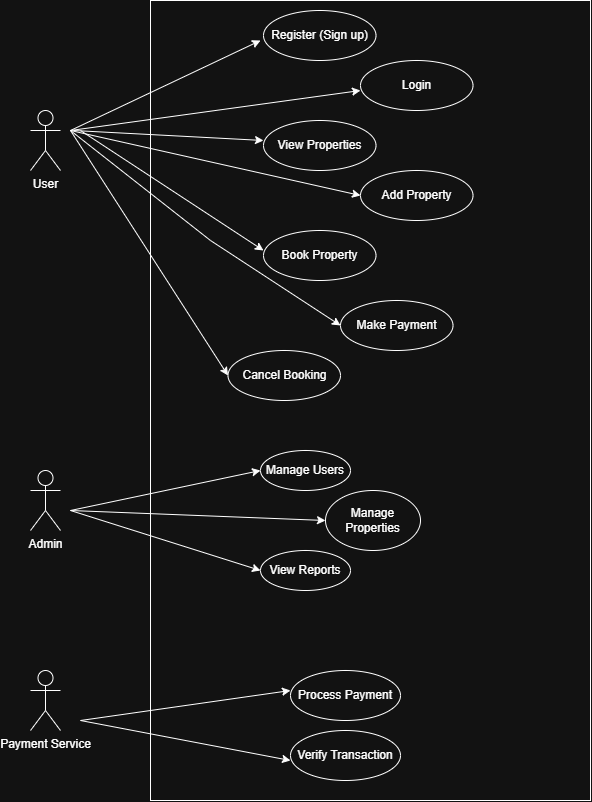

The diagram above was exported from draw.io. Its source (the exported page's mxGraphModel, read from the mxfile embedded in the PNG):
<mxGraphModel dx="1564" dy="733" grid="1" gridSize="10" guides="1" tooltips="1" connect="1" arrows="1" fold="1" page="1" pageScale="1" pageWidth="850" pageHeight="1100" math="0" shadow="0">
  <root>
    <mxCell id="0" />
    <mxCell id="1" parent="0" />
    <mxCell id="8BI51BIimXwMKKQaoZFT-32" value="" style="rounded=0;whiteSpace=wrap;html=1;" vertex="1" parent="1">
      <mxGeometry x="200" width="440" height="800" as="geometry" />
    </mxCell>
    <mxCell id="8BI51BIimXwMKKQaoZFT-1" value="User" style="shape=umlActor;verticalLabelPosition=bottom;verticalAlign=top;html=1;outlineConnect=0;" vertex="1" parent="1">
      <mxGeometry x="80" y="110" width="30" height="60" as="geometry" />
    </mxCell>
    <mxCell id="8BI51BIimXwMKKQaoZFT-2" value="Admin" style="shape=umlActor;verticalLabelPosition=bottom;verticalAlign=top;html=1;outlineConnect=0;" vertex="1" parent="1">
      <mxGeometry x="80" y="470" width="30" height="60" as="geometry" />
    </mxCell>
    <mxCell id="8BI51BIimXwMKKQaoZFT-3" value="Payment Service" style="shape=umlActor;verticalLabelPosition=bottom;verticalAlign=top;html=1;outlineConnect=0;" vertex="1" parent="1">
      <mxGeometry x="80" y="670" width="30" height="60" as="geometry" />
    </mxCell>
    <mxCell id="8BI51BIimXwMKKQaoZFT-6" value="Manage Users" style="ellipse;whiteSpace=wrap;html=1;" vertex="1" parent="1">
      <mxGeometry x="310" y="450" width="90" height="40" as="geometry" />
    </mxCell>
    <mxCell id="8BI51BIimXwMKKQaoZFT-7" value="Manage Properties" style="ellipse;whiteSpace=wrap;html=1;" vertex="1" parent="1">
      <mxGeometry x="375" y="490" width="95" height="60" as="geometry" />
    </mxCell>
    <mxCell id="8BI51BIimXwMKKQaoZFT-8" value="View Reports" style="ellipse;whiteSpace=wrap;html=1;" vertex="1" parent="1">
      <mxGeometry x="310" y="550" width="90" height="40" as="geometry" />
    </mxCell>
    <mxCell id="8BI51BIimXwMKKQaoZFT-9" value="" style="endArrow=classic;html=1;rounded=0;" edge="1" parent="1">
      <mxGeometry width="50" height="50" relative="1" as="geometry">
        <mxPoint x="120" y="510" as="sourcePoint" />
        <mxPoint x="310" y="470" as="targetPoint" />
      </mxGeometry>
    </mxCell>
    <mxCell id="8BI51BIimXwMKKQaoZFT-10" value="" style="endArrow=classic;html=1;rounded=0;" edge="1" parent="1">
      <mxGeometry width="50" height="50" relative="1" as="geometry">
        <mxPoint x="120" y="510" as="sourcePoint" />
        <mxPoint x="310" y="570" as="targetPoint" />
      </mxGeometry>
    </mxCell>
    <mxCell id="8BI51BIimXwMKKQaoZFT-11" value="" style="endArrow=classic;html=1;rounded=0;" edge="1" parent="1">
      <mxGeometry width="50" height="50" relative="1" as="geometry">
        <mxPoint x="120" y="510" as="sourcePoint" />
        <mxPoint x="375" y="520" as="targetPoint" />
      </mxGeometry>
    </mxCell>
    <mxCell id="8BI51BIimXwMKKQaoZFT-12" value="Process Payment" style="ellipse;whiteSpace=wrap;html=1;" vertex="1" parent="1">
      <mxGeometry x="340" y="670" width="110" height="50" as="geometry" />
    </mxCell>
    <mxCell id="8BI51BIimXwMKKQaoZFT-13" value="Verify Transaction" style="ellipse;whiteSpace=wrap;html=1;" vertex="1" parent="1">
      <mxGeometry x="340" y="730" width="110" height="50" as="geometry" />
    </mxCell>
    <mxCell id="8BI51BIimXwMKKQaoZFT-14" value="" style="endArrow=classic;html=1;rounded=0;" edge="1" parent="1">
      <mxGeometry width="50" height="50" relative="1" as="geometry">
        <mxPoint x="130" y="720" as="sourcePoint" />
        <mxPoint x="340" y="690" as="targetPoint" />
      </mxGeometry>
    </mxCell>
    <mxCell id="8BI51BIimXwMKKQaoZFT-15" value="" style="endArrow=classic;html=1;rounded=0;" edge="1" parent="1">
      <mxGeometry width="50" height="50" relative="1" as="geometry">
        <mxPoint x="130" y="720" as="sourcePoint" />
        <mxPoint x="340" y="760" as="targetPoint" />
      </mxGeometry>
    </mxCell>
    <mxCell id="8BI51BIimXwMKKQaoZFT-16" value="Register (Sign up)" style="ellipse;whiteSpace=wrap;html=1;" vertex="1" parent="1">
      <mxGeometry x="313" y="10" width="112.5" height="50" as="geometry" />
    </mxCell>
    <mxCell id="8BI51BIimXwMKKQaoZFT-17" value="View Properties" style="ellipse;whiteSpace=wrap;html=1;" vertex="1" parent="1">
      <mxGeometry x="313" y="120" width="112.5" height="50" as="geometry" />
    </mxCell>
    <mxCell id="8BI51BIimXwMKKQaoZFT-18" value="Add Property" style="ellipse;whiteSpace=wrap;html=1;" vertex="1" parent="1">
      <mxGeometry x="410" y="170" width="112.5" height="50" as="geometry" />
    </mxCell>
    <mxCell id="8BI51BIimXwMKKQaoZFT-19" value="Login" style="ellipse;whiteSpace=wrap;html=1;" vertex="1" parent="1">
      <mxGeometry x="410" y="60" width="112.5" height="50" as="geometry" />
    </mxCell>
    <mxCell id="8BI51BIimXwMKKQaoZFT-20" value="Make Payment" style="ellipse;whiteSpace=wrap;html=1;" vertex="1" parent="1">
      <mxGeometry x="390" y="300" width="112.5" height="50" as="geometry" />
    </mxCell>
    <mxCell id="8BI51BIimXwMKKQaoZFT-21" value="Book Property" style="ellipse;whiteSpace=wrap;html=1;" vertex="1" parent="1">
      <mxGeometry x="313" y="230" width="112.5" height="50" as="geometry" />
    </mxCell>
    <mxCell id="8BI51BIimXwMKKQaoZFT-22" value="Cancel Booking" style="ellipse;whiteSpace=wrap;html=1;" vertex="1" parent="1">
      <mxGeometry x="277.5" y="350" width="112.5" height="50" as="geometry" />
    </mxCell>
    <mxCell id="8BI51BIimXwMKKQaoZFT-23" value="" style="endArrow=classic;html=1;rounded=0;" edge="1" parent="1">
      <mxGeometry width="50" height="50" relative="1" as="geometry">
        <mxPoint x="120" y="130" as="sourcePoint" />
        <mxPoint x="310" y="40" as="targetPoint" />
      </mxGeometry>
    </mxCell>
    <mxCell id="8BI51BIimXwMKKQaoZFT-24" value="" style="endArrow=classic;html=1;rounded=0;" edge="1" parent="1">
      <mxGeometry width="50" height="50" relative="1" as="geometry">
        <mxPoint x="120" y="130" as="sourcePoint" />
        <mxPoint x="410" y="90" as="targetPoint" />
      </mxGeometry>
    </mxCell>
    <mxCell id="8BI51BIimXwMKKQaoZFT-25" value="" style="endArrow=classic;html=1;rounded=0;" edge="1" parent="1">
      <mxGeometry width="50" height="50" relative="1" as="geometry">
        <mxPoint x="123" y="130" as="sourcePoint" />
        <mxPoint x="313" y="140" as="targetPoint" />
      </mxGeometry>
    </mxCell>
    <mxCell id="8BI51BIimXwMKKQaoZFT-26" value="" style="endArrow=classic;html=1;rounded=0;entryX=0;entryY=0.5;entryDx=0;entryDy=0;" edge="1" parent="1" target="8BI51BIimXwMKKQaoZFT-18">
      <mxGeometry width="50" height="50" relative="1" as="geometry">
        <mxPoint x="120" y="130" as="sourcePoint" />
        <mxPoint x="410" y="210" as="targetPoint" />
      </mxGeometry>
    </mxCell>
    <mxCell id="8BI51BIimXwMKKQaoZFT-27" value="" style="endArrow=classic;html=1;rounded=0;" edge="1" parent="1">
      <mxGeometry width="50" height="50" relative="1" as="geometry">
        <mxPoint x="130" y="130" as="sourcePoint" />
        <mxPoint x="313" y="250" as="targetPoint" />
      </mxGeometry>
    </mxCell>
    <mxCell id="8BI51BIimXwMKKQaoZFT-28" value="" style="endArrow=classic;html=1;rounded=0;entryX=0;entryY=0.5;entryDx=0;entryDy=0;" edge="1" parent="1" target="8BI51BIimXwMKKQaoZFT-20">
      <mxGeometry width="50" height="50" relative="1" as="geometry">
        <mxPoint x="120" y="130" as="sourcePoint" />
        <mxPoint x="410" y="310" as="targetPoint" />
        <Array as="points">
          <mxPoint x="260" y="240" />
        </Array>
      </mxGeometry>
    </mxCell>
    <mxCell id="8BI51BIimXwMKKQaoZFT-29" value="" style="endArrow=classic;html=1;rounded=0;entryX=0;entryY=0.5;entryDx=0;entryDy=0;" edge="1" parent="1" target="8BI51BIimXwMKKQaoZFT-22">
      <mxGeometry width="50" height="50" relative="1" as="geometry">
        <mxPoint x="120" y="130" as="sourcePoint" />
        <mxPoint x="262.5" y="380" as="targetPoint" />
      </mxGeometry>
    </mxCell>
  </root>
</mxGraphModel>